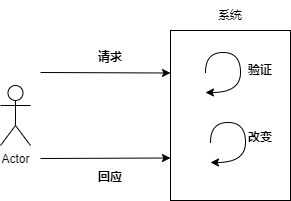

The diagram above was exported from draw.io. Its source (the exported page's mxGraphModel, read from the mxfile embedded in the PNG):
<mxGraphModel dx="1209" dy="626" grid="1" gridSize="10" guides="1" tooltips="1" connect="1" arrows="1" fold="1" page="1" pageScale="1" pageWidth="827" pageHeight="1169" math="0" shadow="0">
  <root>
    <mxCell id="0" />
    <mxCell id="1" parent="0" />
    <mxCell id="6Q9XFBidtjkgQ4Z-3PBe-1" value="" style="rounded=0;whiteSpace=wrap;html=1;" vertex="1" parent="1">
      <mxGeometry x="460" y="158" width="120" height="170" as="geometry" />
    </mxCell>
    <mxCell id="6Q9XFBidtjkgQ4Z-3PBe-2" value="Actor" style="shape=umlActor;verticalLabelPosition=bottom;verticalAlign=top;html=1;outlineConnect=0;" vertex="1" parent="1">
      <mxGeometry x="290" y="213" width="30" height="60" as="geometry" />
    </mxCell>
    <mxCell id="6Q9XFBidtjkgQ4Z-3PBe-3" value="" style="endArrow=classic;html=1;rounded=0;entryX=0;entryY=0.25;entryDx=0;entryDy=0;" edge="1" parent="1" target="6Q9XFBidtjkgQ4Z-3PBe-1">
      <mxGeometry width="50" height="50" relative="1" as="geometry">
        <mxPoint x="330" y="200" as="sourcePoint" />
        <mxPoint x="420" y="200" as="targetPoint" />
      </mxGeometry>
    </mxCell>
    <mxCell id="6Q9XFBidtjkgQ4Z-3PBe-4" value="" style="endArrow=classic;html=1;rounded=0;entryX=0;entryY=0.75;entryDx=0;entryDy=0;" edge="1" parent="1" target="6Q9XFBidtjkgQ4Z-3PBe-1">
      <mxGeometry width="50" height="50" relative="1" as="geometry">
        <mxPoint x="330" y="286" as="sourcePoint" />
        <mxPoint x="450" y="310.5" as="targetPoint" />
      </mxGeometry>
    </mxCell>
    <mxCell id="6Q9XFBidtjkgQ4Z-3PBe-7" value="" style="endArrow=classic;html=1;rounded=0;edgeStyle=orthogonalEdgeStyle;elbow=vertical;curved=1;" edge="1" parent="1">
      <mxGeometry width="50" height="50" relative="1" as="geometry">
        <mxPoint x="495" y="200" as="sourcePoint" />
        <mxPoint x="495" y="220" as="targetPoint" />
        <Array as="points">
          <mxPoint x="495" y="180" />
          <mxPoint x="530" y="180" />
          <mxPoint x="530" y="220" />
        </Array>
      </mxGeometry>
    </mxCell>
    <mxCell id="6Q9XFBidtjkgQ4Z-3PBe-8" value="" style="endArrow=classic;html=1;rounded=0;edgeStyle=orthogonalEdgeStyle;elbow=vertical;curved=1;" edge="1" parent="1">
      <mxGeometry width="50" height="50" relative="1" as="geometry">
        <mxPoint x="500" y="270" as="sourcePoint" />
        <mxPoint x="500" y="290" as="targetPoint" />
        <Array as="points">
          <mxPoint x="500" y="250" />
          <mxPoint x="535" y="250" />
          <mxPoint x="535" y="290" />
        </Array>
      </mxGeometry>
    </mxCell>
    <mxCell id="6Q9XFBidtjkgQ4Z-3PBe-9" value="请求" style="text;html=1;strokeColor=none;fillColor=none;align=center;verticalAlign=middle;whiteSpace=wrap;rounded=0;fontStyle=1" vertex="1" parent="1">
      <mxGeometry x="370" y="170" width="60" height="30" as="geometry" />
    </mxCell>
    <mxCell id="6Q9XFBidtjkgQ4Z-3PBe-10" value="回应" style="text;html=1;strokeColor=none;fillColor=none;align=center;verticalAlign=middle;whiteSpace=wrap;rounded=0;fontStyle=1" vertex="1" parent="1">
      <mxGeometry x="370" y="290" width="60" height="30" as="geometry" />
    </mxCell>
    <mxCell id="6Q9XFBidtjkgQ4Z-3PBe-11" value="验证" style="text;html=1;strokeColor=none;fillColor=none;align=center;verticalAlign=middle;whiteSpace=wrap;rounded=0;fontStyle=1" vertex="1" parent="1">
      <mxGeometry x="520" y="183" width="60" height="30" as="geometry" />
    </mxCell>
    <mxCell id="6Q9XFBidtjkgQ4Z-3PBe-12" value="改变" style="text;html=1;strokeColor=none;fillColor=none;align=center;verticalAlign=middle;whiteSpace=wrap;rounded=0;fontStyle=1" vertex="1" parent="1">
      <mxGeometry x="520" y="250" width="60" height="30" as="geometry" />
    </mxCell>
    <mxCell id="6Q9XFBidtjkgQ4Z-3PBe-13" value="系统" style="text;html=1;strokeColor=none;fillColor=none;align=center;verticalAlign=middle;whiteSpace=wrap;rounded=0;" vertex="1" parent="1">
      <mxGeometry x="490" y="128" width="60" height="30" as="geometry" />
    </mxCell>
  </root>
</mxGraphModel>